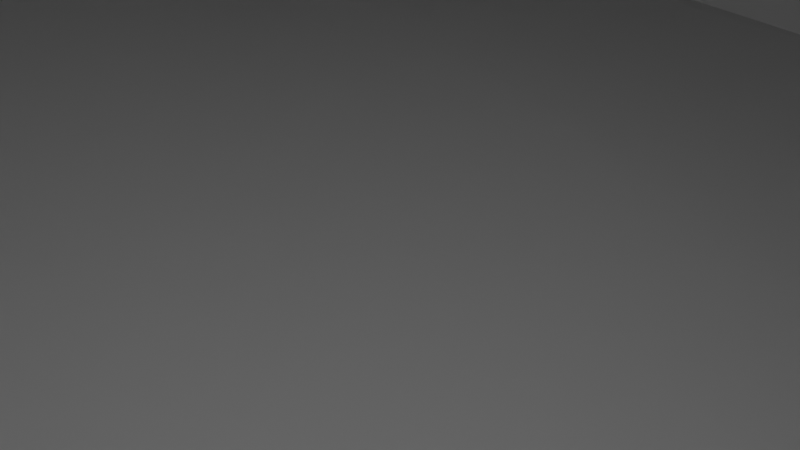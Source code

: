 # Source: TheDraconian.blend  (saved by Blender 2.90.8; exported with 4.5.12 LTS)
import bpy
from mathutils import Matrix  # noqa: F401  (used for matrix-valued properties, if any)

bpy.ops.wm.read_factory_settings(use_empty=True)
scene = bpy.context.scene
scene.name = 'Scene'

# ---- collections
col_collection = bpy.data.collections.new('Collection'); scene.collection.children.link(col_collection)

# ---- materials (node trees are filled in below, after node groups)
mat_material = bpy.data.materials.new('Material')
mat_material.alpha_threshold = 0.0
mat_material.use_transparent_shadow = False
mat_material.line_color = (0.0, 0.0, 0.0, 1.0)

# ---- material node trees
mat_material.use_nodes = True; mat_material.node_tree.nodes.clear()
_N = mat_material.node_tree.nodes; _L = mat_material.node_tree.links
n0 = _N.new('ShaderNodeOutputMaterial'); n0.name = 'Material Output'; n0.location = (300, 300)
n1 = _N.new('ShaderNodeBsdfPrincipled'); n1.name = 'Principled BSDF'; n1.location = (10, 300)
n1.distribution = 'GGX'
n1.subsurface_method = 'BURLEY'
n1.inputs[2].default_value = 0.4
n1.inputs[3].default_value = 1.45
n1.inputs[27].default_value = (0.0, 0.0, 0.0, 1.0)
n1.inputs[28].default_value = 1.0
_L.new(n1.outputs[0], n0.inputs[0])
n0.is_active_output = True

# ---- world
world_world = bpy.data.worlds.new('World'); scene.world = world_world
world_world.use_nodes = True; world_world.node_tree.nodes.clear()
_N = world_world.node_tree.nodes; _L = world_world.node_tree.links
n0 = _N.new('ShaderNodeOutputWorld'); n0.name = 'World Output'; n0.location = (300, 300)
n1 = _N.new('ShaderNodeBackground'); n1.name = 'Background'; n1.location = (10, 300)
n1.inputs[0].default_value = (0.05088, 0.05088, 0.05088, 1.0)
_L.new(n1.outputs[0], n0.inputs[0])
n0.is_active_output = True
world_world.color = (0.05088, 0.05088, 0.05088)
world_world.use_sun_shadow = False
world_world.sun_shadow_jitter_overblur = 0.0

# ---- cameras
cam_camera = bpy.data.cameras.new('Camera')
cam_camera.clip_end = 100.0
cam_camera.ortho_scale = 7.314

# ---- lights
light_light = bpy.data.lights.new('Light', 'POINT')
light_light.transmission_factor = 0.0
light_light.energy = 1000.0
light_light.shadow_soft_size = 0.1
light_light.shadow_maximum_resolution = 0.006
light_light.use_absolute_resolution = True

# ---- meshes
me_cube = bpy.data.meshes.new('Cube')
me_cube.from_pydata([(1.045, 17.37, 19.2), (1.0, 0.7646, -13.17), (1.0, -25.88, 13.65), (1.0, -10.11, -9.407), (5.014e-15, 17.37, 19.2), (-3.214e-15, 0.7646, -13.17), (3.7e-15, -25.88, 13.65), (-2.379e-15, -10.11, -9.407), (-2.613e-17, 45.02, -0.1177), (3.763e-17, -89.63, -1.543), (34.03, -85.88, 0.1695), (38.07, 22.45, -1.792), (64.69, -24.1, -1.706), (-3.171e-15, -5.25, -12.97), (1.045, -0.1961, 19.2), (5.06e-15, -0.1997, 19.2), (1.0, -5.25, -12.97), (2.6e-15, -27.02, 11.9), (41.39, -38.8, 2.368), (38.07, 22.45, 1.003), (-2.536e-15, -34.8, -8.847), (34.0, -85.89, 0.777), (2.639e-16, -89.71, 1.693), (2.794, -89.61, -1.543), (2.772, -89.61, 1.69), (3.421, -95.19, -1.25), (3.435, -95.16, 1.424), (4.724, -95.12, -1.223), (4.687, -95.11, 1.414), (5.326, -89.74, -1.517), (5.35, -89.74, 1.694), (8.525, -89.66, 1.703), (8.537, -89.66, -1.538), (8.743, -94.45, -1.245), (8.734, -94.44, 1.477), (9.071, -95.38, 1.426), (9.064, -95.38, -1.245), (9.199, -101.5, 0.9556), (9.189, -101.5, -1.085), (9.43, -101.9, 0.9533), (9.425, -101.9, -1.085), (9.513, -106.6, 0.5953), (9.514, -106.6, -0.5376), (9.929, -106.6, 0.6058), (9.929, -106.6, -0.5376), (9.923, -107.0, -0.5376), (9.924, -107.0, 0.6003), (11.29, -106.9, 0.637), (11.31, -106.9, -0.5376), (11.44, -101.6, -1.085), (11.43, -101.7, 0.9895), (11.61, -101.5, 0.9854), (11.61, -101.5, -1.085), (11.78, -96.16, 1.448), (11.77, -96.16, -1.245), (11.89, -96.1, 1.448), (11.88, -96.1, -1.245), (11.98, -95.25, 1.447), (11.98, -95.25, -1.245), (12.23, -95.18, 1.446), (12.22, -95.17, -1.245), (12.99, -93.62, 1.491), (12.98, -93.64, -1.389), (12.88, -91.13, -1.482), (12.88, -91.13, 1.718), (13.22, -91.11, 1.717), (13.2, -91.12, -1.482), (13.12, -84.11, -1.72), (13.12, -84.05, 2.013), (8.782, -76.89, 2.002), (8.773, -76.89, -2.043), (8.305, -76.83, 1.999), (8.307, -76.83, -2.043), (8.299, -72.63, 1.995), (8.282, -72.62, -2.043), (8.598, -72.39, 1.995), (8.598, -72.39, -2.043), (12.07, -60.26, 1.987), (12.06, -60.3, -2.043), (13.44, -56.42, -2.043), (13.44, -56.42, 1.984), (18.86, -44.8, 0.8911), (18.85, -44.84, -0.9932), (31.06, -42.56, -0.3886), (31.08, -42.52, 0.8879), (32.52, -60.17, 0.8856), (32.52, -60.15, -0.4119), (32.87, -60.15, 0.8805), (32.87, -60.17, -0.4119), (33.08, -68.07, 0.8771), (33.05, -68.12, 0.1695), (33.54, -69.2, 0.8728), (33.53, -69.23, 0.1695), (58.33, -24.25, 1.026), (34.4, -85.87, 0.7123), (36.34, -59.56, 1.603), (36.41, -63.17, 1.302), (35.52, -63.19, 1.01), (35.13, -70.71, 0.8393), (35.13, -70.71, 0.2421), (35.54, -63.2, 0.4294), (36.37, -63.18, 0.6523), (36.3, -59.55, 0.2117), (64.69, -24.1, 1.056), (58.48, -24.25, -1.61), (34.41, -85.86, 0.1999), (64.71, -24.67, -1.707), (64.71, -24.67, 1.055), (68.58, -24.08, -1.709), (68.57, -24.08, 1.055), (69.22, -16.22, -1.71), (69.21, -16.22, 1.054), (66.89, -16.22, -1.711), (66.88, -16.22, 1.053), (69.19, -24.03, 1.054), (69.2, -24.03, -1.709), (68.58, -24.66, -1.708), (68.58, -24.66, 1.055), (66.89, -16.61, -1.711), (66.88, -16.61, 1.053), (62.57, -16.7, -1.712), (62.56, -16.7, 1.052), (62.56, -17.6, -1.713), (62.54, -17.6, 1.052), (61.63, -17.64, -1.714), (61.62, -17.64, 1.052), (60.84, -16.64, -1.714), (60.83, -16.64, 1.051), (60.88, -15.48, -1.715), (60.87, -15.48, 1.051), (50.31, -15.49, -1.716), (50.3, -15.49, 1.05), (50.33, -13.57, -1.716), (50.32, -13.57, 1.05), (46.94, -12.26, -1.717), (46.92, -12.26, 1.049), (46.96, 2.304, -1.718), (46.94, 2.304, 1.049), (46.03, 3.678, -1.719), (46.01, 3.678, 1.048), (46.05, 6.652, -1.719), (46.03, 6.652, 1.048), (46.99, 7.527, -1.72), (46.97, 7.527, 1.047), (47.03, 9.181, -1.721), (47.01, 9.181, 1.047), (49.01, 11.18, -1.722), (48.98, 11.18, 1.046), (49.72, 10.58, -1.723), (49.7, 10.58, 1.046), (53.26, 14.08, -1.723), (53.23, 14.08, 1.046), (52.86, 15.01, -1.724), (52.83, 15.01, 1.045), (70.05, 15.15, -1.725), (70.02, 15.15, 1.044), (70.0, 19.49, -1.736), (69.96, 19.49, 1.038), (67.62, 21.06, -1.747), (67.62, 21.06, 1.031), (67.59, 22.46, -1.759), (67.59, 22.46, 1.024), (1.821e-16, 45.03, 0.9885), (12.47, 41.54, 2.081), (12.47, 41.53, -0.1177), (12.4, 44.82, 2.08), (12.4, 44.82, -0.1177), (16.82, 41.4, -0.1177), (16.82, 41.4, 0.9936), (4.283e-16, -87.1, 2.581), (11.98, -95.25, -1.245), (31.08, -38.76, 2.345), (1.775, -27.1, 11.87), (1.775, -87.1, 2.583), (9.679, -68.61, -2.043), (9.678, -68.61, 1.993), (1.775, -66.66, 7.362), (1.511e-15, -66.66, 7.36), (3.654, -27.19, 11.84), (3.627, -66.64, 7.362), (3.627, -87.1, 2.58), (3.662, -76.89, 3.586), (4.237, -75.88, 2.742), (6.401e-16, -76.89, 3.524), (3.623, -70.46, 3.649), (3.627, -66.66, 7.364), (6.749e-16, -70.47, 3.603), (2.877, -77.58, 2.922), (3.648, -77.58, 2.921), (4.972e-16, -77.58, 2.885), (0.7384, -77.58, 2.886), (4.237, -77.58, 2.739), (3.645, -84.89, 2.903), (4.213, -84.92, 2.388), (2.681, -84.89, 2.903), (0.9564, -84.89, 2.899), (4.709e-16, -84.89, 2.9), (6.658, -68.6, 3.727), (4.003, -84.25, 2.215), (4.918, -83.37, 1.989), (4.011, -83.85, 2.617), (4.6, -83.36, 2.17), (4.782, -66.57, 6.285), (4.985, -70.33, 3.16), (6.622, -70.34, 2.292), (5.996, -70.34, 2.786), (4.375, -68.78, 3.738), (6.647, -69.92, 2.287), (6.002, -68.76, 3.585), (6.55, -37.06, 4.422), (4.782, -27.25, 11.82), (1.775, -27.91, 11.9), (2.605e-15, -27.91, 11.94), (4.782, -27.91, 11.85), (3.653, -27.91, 11.87), (6.55, -37.7, 4.448), (4.782, -54.76, 6.502), (1.522e-15, -54.76, 7.316), (6.55, -56.09, 4.298), (1.775, -54.76, 7.309), (3.634, -54.76, 7.298), (4.782, -56.38, 8.14), (1.716e-15, -56.41, 8.163), (1.775, -56.41, 8.153), (3.636, -56.41, 8.14), (4.782, -57.84, 9.404), (2e-15, -57.81, 9.43), (1.775, -57.81, 9.419), (3.637, -57.81, 9.405), (4.782, -57.82, 9.942), (2.118e-15, -57.82, 9.954), (1.775, -57.82, 9.943), (3.638, -57.82, 9.928), (1.978e-15, -57.04, 9.339), (3.637, -57.04, 9.315), (4.782, -57.06, 9.349), (1.775, -57.04, 9.328), (1.704e-15, -51.07, 8.118), (3.636, -51.07, 8.096), (4.782, -51.07, 8.109), (1.775, -51.07, 8.109), (4.782, -51.09, 6.932), (3.635, -51.09, 7.689), (1.613e-15, -51.09, 7.71), (1.775, -51.09, 7.701), (4.782, -56.16, 9.931), (2.118e-15, -56.15, 9.948), (1.775, -56.15, 9.936), (3.638, -56.15, 9.921), (4.782, -55.83, 10.6), (2.267e-15, -55.82, 10.62), (1.775, -55.82, 10.6), (3.638, -55.82, 10.59), (4.782, -50.57, 10.63), (2.414e-15, -50.57, 11.27), (5.364, -83.69, 1.992), (1.775, -50.57, 11.26), (3.639, -50.57, 11.24), (7.7, -68.61, 1.973), (7.4, -69.78, 2.262), (8.053, -70.4, 2.02), (18.46, -37.81, 2.189), (23.8, -39.82, 1.086), (33.82, -78.89, 0.1695), (34.89, -75.71, 0.7975), (34.55, -82.69, 0.739), (33.67, -73.8, 0.8464), (33.82, -79.44, 0.814), (34.27, -84.31, 0.7583), (46.63, -42.75, 1.471), (38.05, -14.91, 2.156), (38.08, -24.5, -1.788), (1.0, 45.01, 1.076), (5.052e-15, 2.578, 19.2), (1.045, 2.577, 19.2), (6.052e-15, 4.533, 23.59), (1.045, 4.493, 19.2), (6.048e-15, 5.68, 23.59), (1.045, 5.643, 19.2), (1.045, 6.464, 19.2), (6.046e-15, 6.501, 23.59), (1.045, 7.641, 19.2), (6.043e-15, 7.682, 23.59), (6.04e-15, 8.859, 23.59), (1.045, 8.818, 19.2), (1.045, 9.83, 19.2), (6.039e-15, 9.872, 23.59), (5.03e-15, 10.98, 19.2), (1.045, 10.98, 19.2), (0.9926, -27.07, 11.89), (0.0001859, 9.869, -14.56), (1.682, -25.88, 13.65), (3.631, -25.85, 13.74), (29.65, 18.84, 2.299), (29.64, -4.995, 2.297), (29.65, -26.1, 2.299), (7.495, 44.9, 1.648), (5.318e-16, 42.76, 2.289), (11.15, -17.63, 13.69), (7.807, 42.76, 2.52), (1.0, 42.76, 2.362), (11.15, 18.1, 13.68), (4.693, 42.76, 2.448), (11.16, -3.952, 13.67), (1.033, -0.1918, 15.01), (4.916e-15, -0.203, 15.01), (1.033, 0.4983, 15.01), (3.63, 18.02, 13.75), (4.909e-15, 0.505, 15.01), (1.047, 0.4931, 14.47), (4.789e-15, 0.489, 14.47), (15.09, -4.601, 5.886), (4.575, 42.76, 2.445), (4.513e-15, -1.915, 14.19), (1.072, -1.925, 14.19), (3.631, 42.76, 2.423), (3.631, 17.37, 19.2), (3.631, 0.4891, 14.47), (3.632, -0.188, 15.01), (3.631, -0.204, 19.2), (3.631, 0.5089, 15.01), (3.631, -1.921, 14.2), (4.835, 44.95, 1.414), (3.898, 44.96, 1.332), (1.682, 0.4938, 14.47), (1.682, 45.0, 1.136), (1.682, 0.5085, 15.01), (1.682, 17.37, 19.2), (1.682, -0.198, 19.2), (1.682, 42.76, 2.378), (1.682, -0.1883, 15.01), (1.682, -1.915, 14.19), (13.64, -0.1935, 15.01), (3.631, 17.37, 14.48), (3.632, 17.37, 15.01), (3.637, 17.37, 14.85), (13.64, -0.1897, 19.21), (13.64, 17.37, 15.01), (13.64, 17.37, 19.21), (14.65, 17.37, 17.98), (14.65, -0.1913, 17.98), (14.63, 17.37, 16.05), (14.63, -0.1923, 16.05), (-1.711e-15, -37.91, -6.56), (38.08, -37.75, 0.2349), (7.291, 42.76, 2.508), (26.02, -24.38, 4.067), (26.03, -4.795, 4.066), (26.03, 18.72, 4.064), (20.73, -24.42, 4.051), (6.748, 42.76, 2.496), (20.73, 18.66, 4.052), (20.73, -4.745, 4.053), (18.75, -23.2, 5.884), (18.75, -4.651, 5.884), (0.7859, 10.98, 19.2), (18.75, 18.6, 5.884), (6.287, 42.76, 2.485), (0.0001859, 8.856, -14.56), (5.736, 42.76, 2.472), (15.09, -23.24, 5.886), (15.09, 18.55, 5.886), (-4.344e-15, 45.01, -12.85), (35.67, 21.05, -2.326), (-1.857e-15, 21.05, -12.85), (38.07, 21.05, -1.792), (-5.254e-17, -89.18, -1.782), (5.219, -38.73, -4.595), (5.219, -89.18, -1.767), (4.673, -38.15, -5.726), (4.673, -88.08, -2.844), (-3e-16, -88.08, -2.867), (0.4677, -89.18, -1.781), (0.4677, -37.94, -6.476), (0.4677, -88.08, -2.865), (7.101, -33.69, -5.671), (6.013, -34.01, -5.807), (6.013, -33.18, -7.732), (6.013, 21.05, -11.07), (6.013, 3.698, -11.6), (6.013, 41.45, -11.1), (6.013, 44.92, -6.677), (7.1, 40.8, -10.79), (7.1, -32.88, -7.531), (7.1, 4.334, -11.26), (7.1, 21.05, -10.75), (7.101, 44.9, -5.561), (-1.572e-15, -56.05, -6.728), (0.4677, -56.05, -6.67), (5.219, -56.05, -5.07), (4.673, -56.05, -6.144), (-1.051e-15, -57.24, -4.461), (0.4677, -57.24, -4.405), (5.219, -57.24, -3.503), (4.673, -57.24, -3.902), (-5.713e-16, -66.45, -3.13), (0.4677, -66.45, -3.099), (5.219, -66.45, -2.134), (4.673, -66.45, -2.82), (-8.665e-16, -65.77, -4.395), (4.673, -65.77, -4.066), (5.219, -65.77, -3.403), (0.4677, -65.77, -4.363), (0.7859, -0.197, 19.2), (0.7859, 2.577, 19.2), (0.0001898, 4.531, -14.56), (0.0001898, 5.68, -14.56), (0.0001898, 6.501, -14.56), (0.7859, 17.37, 19.2), (0.0001898, 7.679, -14.56), (6.049e-15, -2.304, 23.56), (0.0001898, -2.305, -14.59), (0.0001859, 20.7, -14.56), (6.038e-15, 20.7, 23.6), (0.9678, 4.005, 21.62), (0.001262, 8.851, -13.42), (0.001232, 9.864, -13.42), (0.001254, 4.283, -13.42), (0.0004725, 3.355, -13.42), (0.0003532, -2.332, -13.42), (0.001262, 4.526, -13.42), (0.0013, 5.675, -13.42), (0.0003493, 20.72, -13.42), (0.001338, 6.496, -13.42), (0.001266, 7.674, -13.42), (0.9516, 8.848, 21.91), (0.9516, 9.861, 21.91), (0.9516, 4.127, 21.91), (0.898, 20.72, 21.91), (0.9516, 4.523, 21.91), (0.9517, 5.672, 21.91), (0.9517, 6.493, 21.91), (0.898, -2.35, 21.91), (0.9517, 7.671, 21.91), (0.9137, -1.386, 21.91), (24.38, 9.871, 20.68), (24.38, 8.857, 20.68), (24.38, 4.532, 20.68), (24.38, 5.68, 20.68), (24.38, 6.501, 20.68), (24.38, 7.68, 20.68), (24.15, 0.1255, 16.84), (24.38, 20.7, 20.69), (24.0, 4.205, 19.62), (24.0, 3.537, 19.62), (23.73, 0.08881, 15.8), (24.0, 8.85, 19.62), (24.0, 9.862, 19.62), (23.96, 20.72, 19.62), (24.0, 4.525, 19.62), (24.0, 5.674, 19.62), (24.0, 6.495, 19.62), (24.0, 7.673, 19.62), (27.35, 9.87, -8.953), (27.35, 8.857, -8.953), (27.35, 4.532, -8.953), (27.35, 5.68, -8.953), (27.35, 6.501, -8.952), (27.35, 7.68, -8.953), (27.35, -2.305, -8.978), (26.01, 4.244, -8.228), (26.01, 3.446, -8.228), (25.98, -2.337, -8.228), (27.35, 20.7, -8.947), (26.01, 8.85, -8.228), (26.01, 9.863, -8.228), (25.98, 20.72, -8.228), (26.01, 4.526, -8.228), (26.01, 5.675, -8.228), (26.01, 6.496, -8.228), (26.01, 7.673, -8.228), (7.299, 20.7, 23.24), (7.214, 8.849, 21.78), (7.213, 9.862, 21.78), (7.165, 20.72, 21.78), (7.214, 4.524, 21.78), (7.214, 5.673, 21.78), (7.214, 6.494, 21.78), (7.214, 7.672, 21.78), (7.299, 9.871, 23.23), (7.299, 8.858, 23.23), (7.299, 4.533, 23.23), (7.299, 5.68, 23.23), (7.299, 6.501, 23.23), (7.299, 7.681, 23.23), (7.169, -1.461, 23.21), (7.214, 4.166, 21.78), (7.175, -1.477, 21.78), (7.165, -2.346, 21.78), (5.671e-15, -2.389, 21.91), (0.8909, 2.744, 21.73), (5.631e-15, 2.708, 21.73), (34.13, 20.7, -2.883), (32.62, 8.85, -3.044), (32.62, 9.863, -3.044), (32.57, 20.72, -3.044), (32.62, 4.525, -3.044), (32.62, 5.674, -3.044), (32.62, 6.495, -3.044), (32.62, 7.673, -3.044), (34.13, 9.87, -2.889), (34.13, 8.857, -2.89), (34.13, 4.532, -2.889), (34.13, 5.68, -2.889), (34.13, 6.501, -2.889), (34.13, 7.68, -2.89), (34.13, -49.32, -2.915), (32.62, 4.225, -3.044), (32.61, 3.492, -3.044), (32.57, -49.35, -3.044), (35.02, 20.7, 2.414), (33.69, 8.85, 2.569), (33.69, 9.863, 2.569), (33.64, 20.72, 2.569), (33.69, 4.525, 2.569), (33.69, 5.674, 2.569), (33.69, 6.495, 2.569), (33.69, 7.673, 2.569), (35.02, 9.87, 2.409), (35.02, 8.857, 2.408), (35.02, 4.532, 2.408), (35.02, 5.68, 2.408), (35.02, 6.501, 2.409), (35.02, 7.68, 2.408), (35.02, -49.32, 2.383), (33.69, 4.215, 2.569), (33.68, 3.514, 2.569), (33.64, -49.35, 2.569), (20.25, 9.869, -12.84), (20.25, 8.856, -12.84), (20.25, 4.531, -12.84), (20.25, 5.68, -12.84), (20.25, 6.501, -12.84), (20.25, 7.679, -12.84), (20.25, -2.305, -12.86), (19.81, 4.264, -11.71), (19.8, 3.4, -11.71), (19.77, -2.335, -11.71), (20.25, 20.7, -12.83), (19.81, 8.851, -11.71), (19.81, 9.864, -11.71), (19.77, 20.72, -11.71), (19.81, 4.526, -11.71), (19.81, 5.675, -11.71), (19.81, 6.496, -11.71), (19.81, 7.674, -11.71), (5.65e-15, 20.75, 21.9), (5.609e-15, 10.92, 21.72), (0.8908, 10.89, 21.73), (0.8911, -1.298, 23.49), (7.193, -2.317, 22.74), (4.106, 30.48, 8.057), (4.459, 39.72, 3.832), (3.632, 21.54, 12.94), (3.632, 34.87, 6.331), (3.631, 41.72, 2.934)], [(209, 18)], [(3, 20, 7), (10, 21, 267, 263), (94, 265, 268), (8, 162, 272, 325, 323, 322, 296, 165, 166), (14, 304, 330, 328), (13, 16, 3, 7), (14, 403, 15, 305, 304), (5, 364, 378, 379, 1), (0, 408, 355, 288), (5, 1, 16, 13), (95, 102, 104), (17, 289, 2, 6), (108, 109, 117, 116), (20, 3, 16, 1, 379, 377), (23, 24, 22, 9), (25, 26, 24, 23), (27, 28, 26, 25), (29, 30, 28, 27), (32, 31, 30, 29), (33, 34, 31, 32), (36, 35, 34, 33), (38, 37, 35, 36), (40, 39, 37, 38), (42, 41, 39, 40), (44, 43, 41, 42), (45, 46, 43, 44), (48, 47, 46, 45), (49, 50, 47, 48), (52, 51, 50, 49), (54, 53, 51, 52), (56, 55, 53, 54), (58, 57, 55, 56), (60, 59, 57, 170), (62, 61, 59, 60), (63, 64, 61, 62), (66, 65, 64, 63), (67, 68, 65, 66), (70, 69, 68, 67), (72, 71, 69, 70), (74, 73, 71, 72), (76, 75, 73, 74), (78, 77, 175, 174), (79, 80, 77, 78), (82, 81, 80, 79), (83, 84, 81, 82), (86, 85, 84, 83), (88, 87, 85, 86), (90, 89, 87, 88), (92, 91, 89, 90), (19, 161, 160, 11), (93, 269, 95, 104), (106, 107, 103, 12), (93, 103, 107, 117, 109, 114, 111, 113, 119, 121, 123, 125, 127, 129, 131, 133, 135, 137, 139, 141, 143, 145, 147, 149, 151, 153, 155, 157, 159, 161, 19, 270), (102, 95, 96), (102, 96, 101), (101, 97, 100), (100, 98, 99), (99, 94, 105), (94, 99, 98, 264, 265), (98, 100, 97), (97, 101, 96), (104, 12, 103, 93), (105, 94, 21), (21, 10, 105), (110, 111, 114, 115), (112, 113, 111, 110), (115, 114, 109, 108), (116, 117, 107, 106), (118, 119, 113, 112), (120, 121, 119, 118), (122, 123, 121, 120), (124, 125, 123, 122), (126, 127, 125, 124), (128, 129, 127, 126), (130, 131, 129, 128), (132, 133, 131, 130), (134, 135, 133, 132), (136, 137, 135, 134), (138, 139, 137, 136), (140, 141, 139, 138), (142, 143, 141, 140), (144, 145, 143, 142), (146, 147, 145, 144), (148, 149, 147, 146), (150, 151, 149, 148), (152, 153, 151, 150), (154, 155, 153, 152), (156, 157, 155, 154), (158, 159, 157, 156), (160, 161, 159, 158), (19, 168, 163, 165, 296, 299, 293), (164, 163, 168, 167), (166, 165, 163, 164), (167, 168, 19, 11), (71, 30, 31, 69), (24, 169, 22), (28, 24, 26), (30, 24, 28), (47, 43, 46), (50, 43, 47), (50, 39, 41), (41, 43, 50), (51, 35, 50), (50, 35, 37), (37, 39, 50), (53, 35, 51), (55, 34, 35, 53), (57, 34, 55), (170, 57, 58), (61, 57, 59), (57, 31, 34), (64, 57, 61), (64, 31, 57), (30, 71, 255, 180, 173, 169, 24), (69, 31, 68), (68, 31, 64, 65), (84, 171, 262), (173, 195, 196, 169), (174, 175, 75, 76), (175, 258, 260), (177, 176, 219, 217), (180, 193, 192), (179, 220, 219, 176), (183, 181, 184, 186), (181, 182, 203, 206, 185, 184), (186, 184, 176, 177), (184, 185, 179, 176), (181, 187, 188), (183, 190, 187, 181), (187, 190, 195, 194), (189, 190, 183), (188, 187, 194, 192), (188, 191, 182, 181), (194, 195, 173), (196, 195, 190, 189), (192, 193, 198, 200), (192, 194, 173, 180), (198, 199, 201, 200), (200, 201, 205, 203, 182, 191), (202, 208, 207, 197), (204, 205, 201, 199), (203, 205, 208, 206), (207, 208, 205, 204), (206, 208, 202), (197, 218, 216, 202), (202, 216, 220, 179), (214, 213, 210, 178), (212, 211, 172, 289, 17), (213, 215, 209, 210), (211, 214, 178, 172), (220, 216, 241, 242), (217, 219, 244, 243), (255, 198, 193), (219, 220, 242, 244), (222, 223, 236, 233), (223, 224, 234, 236), (224, 221, 235, 234), (227, 228, 232, 231), (228, 225, 229, 232), (226, 227, 231, 230), (230, 231, 247, 246), (231, 232, 248, 247), (232, 229, 245, 248), (236, 234, 228, 227), (234, 235, 225, 228), (233, 236, 227, 226), (237, 240, 223, 222), (240, 238, 224, 223), (238, 239, 221, 224), (243, 244, 240, 237), (198, 255, 199), (244, 242, 238, 240), (242, 241, 239, 238), (248, 245, 249, 252), (246, 247, 251, 250), (71, 199, 255), (247, 248, 252, 251), (252, 249, 253, 257), (250, 251, 256, 254), (215, 213, 253, 249, 245, 229, 225, 235, 221, 239, 241, 216, 218), (251, 252, 257, 256), (256, 257, 214, 211), (257, 253, 213, 214), (254, 256, 211, 212), (193, 180, 255), (75, 259, 207, 73), (73, 204, 71), (71, 204, 199), (204, 73, 207), (207, 259, 197), (258, 259, 75, 260), (260, 75, 175), (197, 259, 258), (77, 218, 197, 258, 175), (80, 218, 77), (81, 209, 215, 80), (80, 215, 218), (81, 261, 209), (261, 81, 84, 262), (474, 471, 442, 448), (263, 267, 266, 91, 92), (21, 268, 265, 267), (267, 264, 266), (266, 98, 91), (98, 266, 264), (264, 267, 265), (268, 21, 94), (91, 98, 97), (97, 96, 87), (89, 91, 97), (87, 89, 97), (87, 96, 95), (95, 269, 18, 85, 87), (85, 18, 84), (84, 18, 171), (18, 269, 93), (483, 484, 282, 280), (270, 295, 209, 261, 262, 171, 18), (270, 19, 293, 294), (270, 18, 93), (271, 365, 11, 160, 158, 156, 154, 152, 150, 148, 146, 144, 142, 140, 138, 136, 134, 132, 130, 128, 126, 124, 122, 120, 118, 112, 110, 115, 108, 116, 106, 12, 104), (0, 300, 297, 4, 408), (274, 404, 403, 14), (276, 429, 427, 414, 274), (278, 430, 429, 276), (279, 431, 430, 278), (281, 433, 431, 279), (284, 425, 433, 281), (285, 426, 425, 284), (288, 355, 548, 428, 426, 285), (2, 289, 172, 291), (479, 471, 413, 286), (291, 172, 178, 292), (294, 295, 270), (294, 293, 348, 347), (293, 299, 345, 348), (209, 295, 346), (297, 300, 272, 162), (210, 298, 292, 178), (300, 329, 325, 272), (303, 298, 360, 311), (307, 301, 302, 312, 552, 551), (304, 305, 308, 306), (306, 308, 310, 309), (309, 310, 313, 314), (314, 313, 6, 2), (303, 301, 307, 292, 298), (321, 317, 324, 331), (317, 320, 326, 324), (320, 318, 330, 326), (292, 321, 331, 291), (316, 315, 329, 327), (319, 316, 327, 328), (322, 302, 359, 357, 350, 345, 299, 296), (209, 360, 298, 210), (328, 327, 0, 288, 285, 284, 281, 279, 278, 276, 274, 14), (326, 330, 304, 306), (331, 324, 309, 314), (328, 330, 318, 319), (325, 329, 315, 323), (291, 331, 314, 2), (327, 329, 300, 0), (324, 326, 306, 309), (319, 336, 338, 316), (320, 332, 318), (307, 333, 317, 321, 292), (332, 342, 340, 336, 319, 318), (334, 335, 333, 307, 553), (316, 334, 553, 554, 555, 315), (320, 335, 334), (317, 333, 335, 320), (316, 338, 339, 341, 337, 334), (338, 336, 340, 339), (334, 337, 332, 320), (339, 340, 342, 341), (341, 342, 332, 337), (271, 375, 383), (323, 315, 312, 302, 322), (271, 344, 367, 375), (348, 345, 350, 351), (346, 349, 209), (347, 346, 295, 294), (347, 348, 351, 352), (352, 351, 356, 354), (351, 350, 357, 356), (352, 349, 346, 347), (209, 349, 353), (356, 357, 359, 361), (353, 360, 209), (354, 356, 361, 311), (354, 353, 349, 352), (311, 361, 301, 303), (311, 360, 353, 354), (361, 359, 302, 301), (11, 382, 386, 166, 164, 167), (363, 385, 382, 11), (365, 363, 11), (166, 386, 381, 362, 8), (366, 372, 368, 397, 401, 393, 389, 367, 344, 271, 104, 102, 101, 100, 99, 105, 10, 263, 92, 90, 88, 86, 83, 82, 79, 78, 174, 76, 74, 72, 70, 67, 66, 63, 62, 60, 170, 58, 56, 54, 52, 49, 48, 45, 44, 42, 40, 38, 36, 33, 32, 29, 27, 25, 23, 9), (200, 191, 188, 192), (367, 389, 390, 369), (369, 390, 388, 373), (371, 374, 372, 366), (375, 367, 369, 376), (373, 388, 387, 343), (372, 374, 370, 368), (376, 369, 373, 343), (381, 380, 362), (380, 378, 364, 362), (377, 379, 384, 383), (379, 378, 385, 384), (377, 376, 343, 20), (386, 382, 380, 381), (382, 385, 378, 380), (383, 384, 363, 365, 271), (384, 385, 363), (383, 375, 376, 377), (388, 390, 394, 392), (390, 389, 393, 394), (387, 388, 392, 391), (394, 393, 401, 400), (391, 392, 402, 399), (392, 394, 400, 402), (396, 398, 370, 374), (398, 397, 368, 370), (395, 396, 374, 371), (402, 400, 398, 396), (400, 401, 397, 398), (399, 402, 396, 395), (404, 490, 491, 273), (484, 480, 283, 282), (481, 482, 277, 275), (480, 479, 286, 283), (482, 483, 280, 277), (403, 404, 273, 15), (355, 408, 4, 287), (534, 411, 405, 530), (413, 428, 546), (274, 414, 404), (404, 414, 434, 490), (411, 418, 417, 405), (423, 424, 409, 407), (417, 420, 405), (419, 418, 411), (424, 415, 358, 409), (420, 421, 406, 405), (486, 487, 434, 427), (415, 416, 290, 358), (421, 423, 407, 406), (416, 422, 412, 290), (544, 545, 424, 423), (535, 542, 420, 417), (537, 536, 418, 419), (427, 434, 414), (542, 543, 421, 420), (545, 539, 415, 424), (539, 540, 416, 415), (543, 544, 423, 421), (540, 541, 422, 416), (527, 526, 508, 509), (541, 538, 412, 422), (525, 514, 496, 507), (473, 474, 448, 447), (476, 477, 451, 450), (472, 473, 447, 446), (478, 472, 446, 452), (475, 476, 450, 449), (488, 487, 444, 445), (486, 475, 449, 443), (477, 478, 452, 451), (525, 526, 444, 443), (485, 550, 441, 437, 481), (521, 522, 439, 438), (519, 518, 435, 436), (520, 521, 438, 437), (523, 519, 436, 440), (518, 510, 442, 435), (522, 523, 440, 439), (532, 533, 458, 457), (528, 538, 463, 453), (533, 529, 454, 458), (530, 531, 456, 455), (529, 528, 453, 454), (531, 532, 457, 456), (535, 536, 461, 460), (495, 492, 463, 466), (514, 515, 497, 496), (494, 495, 466, 465), (497, 498, 469, 468), (493, 494, 465, 464), (499, 493, 464, 470), (496, 497, 468, 467), (509, 508, 461, 462), (507, 496, 467, 460), (498, 499, 470, 469), (506, 459, 455, 502), (410, 549, 485, 481, 275), (431, 433, 478, 477), (427, 429, 475, 486), (537, 419, 411, 534), (429, 430, 476, 475), (433, 425, 472, 478), (425, 426, 473, 472), (430, 431, 477, 476), (426, 428, 474, 473), (516, 517, 499, 498), (443, 444, 487, 486), (438, 439, 483, 482), (436, 435, 479, 480), (437, 438, 482, 481), (440, 436, 480, 484), (435, 442, 471, 479), (439, 440, 484, 483), (428, 413, 471, 474), (490, 434, 432, 489, 491), (524, 506, 502, 520), (527, 524, 441, 445), (517, 511, 493, 499), (511, 512, 494, 493), (515, 516, 498, 497), (512, 513, 495, 494), (513, 510, 492, 495), (457, 458, 505, 504), (453, 463, 492, 500), (458, 454, 501, 505), (455, 456, 503, 502), (454, 453, 500, 501), (456, 457, 504, 503), (460, 461, 508, 507), (448, 442, 510, 513), (447, 448, 513, 512), (450, 451, 516, 515), (446, 447, 512, 511), (452, 446, 511, 517), (509, 506, 524, 527), (441, 524, 520, 437), (451, 452, 517, 516), (449, 450, 515, 514), (504, 505, 523, 522), (500, 492, 510, 518), (505, 501, 519, 523), (502, 503, 521, 520), (501, 500, 518, 519), (503, 504, 522, 521), (507, 508, 526, 525), (443, 449, 514, 525), (445, 444, 526, 527), (462, 537, 534, 459, 506, 509), (417, 418, 536, 535), (406, 407, 532, 531), (358, 290, 528, 529), (405, 406, 531, 530), (409, 358, 529, 533), (290, 412, 538, 528), (407, 409, 533, 532), (466, 463, 538, 541), (465, 466, 541, 540), (468, 469, 544, 543), (464, 465, 540, 539), (470, 464, 539, 545), (467, 468, 543, 542), (462, 461, 536, 537), (460, 467, 542, 535), (469, 470, 545, 544), (459, 534, 530, 455), (546, 428, 548, 547), (547, 548, 355, 287), (432, 410, 489), (434, 549, 410, 432), (487, 485, 549, 434), (488, 550, 485, 487), (445, 441, 550, 488), (202, 179, 185, 206), (553, 307, 551), (551, 552, 554), (554, 552, 555), (555, 312, 315), (312, 555, 552), (554, 553, 551)])
_uv = me_cube.uv_layers.new(name='UVMap')
_uv.uv.foreach_set('vector', [0.375, 0.75, 0.4948, 1.0, 0.375, 1.0, 0.5, 0.75, 0.5033, 0.75, 0.5032, 0.7685, 0.5, 0.7714, 0.5037, 0.75, 0.5037, 0.747, 0.5035, 0.7485, 0.5, 0.25, 0.5052, 0.25, 0.5051, 0.2537, 0.5051, 0.2562, 0.505, 0.2644, 0.5049, 0.2678, 0.5048, 0.2776, 0.5045, 0.2957, 0.5, 0.2957, 0.625, 0.625, 0.625, 0.6405, 0.6246, 0.6402, 0.6246, 0.625, 0.125, 0.625, 0.375, 0.625, 0.375, 0.75, 0.125, 0.75, 0.625, 0.625, 0.6871, 0.625, 0.875, 0.625, 0.875, 0.6405, 0.625, 0.6405, 0.375, 0.25, 0.4282, 0.25, 0.439, 0.2922, 0.3919, 0.5, 0.375, 0.5, 0.625, 0.5, 0.6871, 0.5, 0.6871, 0.5455, 0.625, 0.5455, 0.125, 0.5, 0.375, 0.5, 0.375, 0.625, 0.125, 0.625, 0.5032, 0.6499, 0.5, 0.6726, 0.5, 0.6413, 0.5059, 1.0, 0.506, 0.994, 0.625, 0.75, 0.625, 1.0, 0.5, 0.6214, 0.5009, 0.6214, 0.5009, 0.6224, 0.5, 0.6224, 0.4948, 1.0, 0.375, 0.75, 0.375, 0.625, 0.375, 0.5, 0.3919, 0.5, 0.4953, 0.9642, 0.5, 0.9731, 0.5028, 0.9729, 0.5027, 1.0, 0.5, 1.0, 0.5, 0.9461, 0.5028, 0.9449, 0.5028, 0.9729, 0.5, 0.9731, 0.5, 0.9322, 0.5029, 0.9304, 0.5028, 0.9449, 0.5, 0.9461, 0.5, 0.9176, 0.5029, 0.9146, 0.5029, 0.9304, 0.5, 0.9322, 0.5, 0.9016, 0.5029, 0.8984, 0.5029, 0.9146, 0.5, 0.9176, 0.5, 0.8762, 0.503, 0.8727, 0.5029, 0.8984, 0.5, 0.9016, 0.5, 0.8684, 0.503, 0.865, 0.503, 0.8727, 0.5, 0.8762, 0.5, 0.864, 0.503, 0.8602, 0.503, 0.865, 0.5, 0.8684, 0.5, 0.8597, 0.503, 0.8559, 0.503, 0.8602, 0.5, 0.864, 0.5, 0.8454, 0.5031, 0.842, 0.503, 0.8559, 0.5, 0.8597, 0.5, 0.8419, 0.5031, 0.8387, 0.5031, 0.842, 0.5, 0.8454, 0.5, 0.8392, 0.5031, 0.836, 0.5031, 0.8387, 0.5, 0.8419, 0.5, 0.8369, 0.5031, 0.8336, 0.5031, 0.836, 0.5, 0.8392, 0.5, 0.8347, 0.5031, 0.8319, 0.5031, 0.8336, 0.5, 0.8369, 0.5, 0.8331, 0.5031, 0.8298, 0.5031, 0.8319, 0.5, 0.8347, 0.5, 0.8297, 0.5031, 0.8265, 0.5031, 0.8298, 0.5, 0.8331, 0.5, 0.8291, 0.5031, 0.826, 0.5031, 0.8265, 0.5, 0.8297, 0.5, 0.8288, 0.5031, 0.8256, 0.5031, 0.826, 0.5, 0.8291, 0.5, 0.8284, 0.5031, 0.8252, 0.5031, 0.8256, 0.5, 0.8288, 0.5, 0.828, 0.5031, 0.8248, 0.5031, 0.8252, 0.5, 0.8284, 0.5, 0.8275, 0.5031, 0.8244, 0.5031, 0.8248, 0.5, 0.828, 0.5, 0.827, 0.5031, 0.8239, 0.5031, 0.8244, 0.5, 0.8275, 0.5, 0.8265, 0.5031, 0.8235, 0.5031, 0.8239, 0.5, 0.827, 0.5, 0.8261, 0.5031, 0.823, 0.5031, 0.8235, 0.5, 0.8265, 0.5, 0.8193, 0.5031, 0.8162, 0.5031, 0.823, 0.5, 0.8261, 0.5, 0.8173, 0.5031, 0.8142, 0.5031, 0.8162, 0.5, 0.8193, 0.5, 0.8151, 0.5031, 0.812, 0.5031, 0.8142, 0.5, 0.8173, 0.5, 0.8137, 0.5031, 0.8106, 0.5031, 0.8116, 0.5, 0.8147, 0.5, 0.8123, 0.5031, 0.8092, 0.5031, 0.8106, 0.5, 0.8137, 0.5, 0.8102, 0.5031, 0.8071, 0.5031, 0.8092, 0.5, 0.8123, 0.5, 0.8084, 0.5031, 0.8055, 0.5031, 0.8071, 0.5, 0.8102, 0.5, 0.8073, 0.5031, 0.8044, 0.5031, 0.8055, 0.5, 0.8084, 0.5, 0.8051, 0.5031, 0.8018, 0.5031, 0.8044, 0.5, 0.8073, 0.5, 0.8031, 0.5032, 0.8001, 0.5031, 0.8018, 0.5, 0.8051, 0.5, 0.8011, 0.5032, 0.798, 0.5032, 0.8001, 0.5, 0.8031, 0.5015, 0.5, 0.5013, 0.5486, 0.5, 0.5481, 0.5, 0.5, 0.503, 0.625, 0.5031, 0.6381, 0.5032, 0.6499, 0.5, 0.6413, 0.5, 0.6234, 0.5009, 0.6234, 0.5009, 0.625, 0.5, 0.625, 0.503, 0.625, 0.5009, 0.625, 0.5009, 0.6234, 0.5009, 0.6224, 0.5009, 0.6214, 0.501, 0.6206, 0.501, 0.6199, 0.501, 0.6187, 0.501, 0.6175, 0.501, 0.6164, 0.501, 0.6154, 0.501, 0.6144, 0.501, 0.6134, 0.501, 0.6125, 0.501, 0.6114, 0.501, 0.6103, 0.501, 0.609, 0.501, 0.6079, 0.501, 0.6069, 0.501, 0.6057, 0.501, 0.6046, 0.501, 0.6035, 0.501, 0.6022, 0.501, 0.6012, 0.501, 0.6, 0.5011, 0.5989, 0.5011, 0.5974, 0.5011, 0.5811, 0.5012, 0.5662, 0.5013, 0.5486, 0.5015, 0.5, 0.5504, 0.625, 0.5, 0.6726, 0.5032, 0.6499, 0.5033, 0.6836, 0.5, 0.6726, 0.5033, 0.6836, 0.5, 0.6901, 0.5, 0.6901, 0.5035, 0.7165, 0.5, 0.7177, 0.5, 0.7177, 0.5036, 0.7357, 0.5, 0.741, 0.5, 0.741, 0.5037, 0.75, 0.5, 0.7462, 0.5037, 0.75, 0.5, 0.741, 0.5036, 0.7357, 0.5036, 0.7404, 0.5037, 0.747, 0.5036, 0.7357, 0.5, 0.7177, 0.5035, 0.7165, 0.5035, 0.7165, 0.5, 0.6901, 0.5033, 0.6836, 0.5, 0.6413, 0.5, 0.625, 0.5009, 0.625, 0.503, 0.625, 0.5, 0.7462, 0.5037, 0.75, 0.5033, 0.75, 0.5033, 0.75, 0.5, 0.75, 0.5, 0.7462, 0.5, 0.6199, 0.501, 0.6199, 0.501, 0.6206, 0.5, 0.6205, 0.5, 0.6187, 0.501, 0.6187, 0.501, 0.6199, 0.5, 0.6199, 0.5, 0.6205, 0.501, 0.6206, 0.5009, 0.6214, 0.5, 0.6214, 0.5, 0.6224, 0.5009, 0.6224, 0.5009, 0.6234, 0.5, 0.6234, 0.5, 0.6175, 0.501, 0.6175, 0.501, 0.6187, 0.5, 0.6187, 0.5, 0.6164, 0.501, 0.6164, 0.501, 0.6175, 0.5, 0.6175, 0.5, 0.6154, 0.501, 0.6154, 0.501, 0.6164, 0.5, 0.6164, 0.5, 0.6144, 0.501, 0.6144, 0.501, 0.6154, 0.5, 0.6154, 0.5, 0.6134, 0.501, 0.6134, 0.501, 0.6144, 0.5, 0.6144, 0.5, 0.6125, 0.501, 0.6125, 0.501, 0.6134, 0.5, 0.6134, 0.5, 0.6114, 0.501, 0.6114, 0.501, 0.6125, 0.5, 0.6125, 0.5, 0.6103, 0.501, 0.6103, 0.501, 0.6114, 0.5, 0.6114, 0.5, 0.609, 0.501, 0.609, 0.501, 0.6103, 0.5, 0.6103, 0.5, 0.6078, 0.501, 0.6079, 0.501, 0.609, 0.5, 0.609, 0.5, 0.6069, 0.501, 0.6069, 0.501, 0.6079, 0.5, 0.6078, 0.5, 0.6057, 0.501, 0.6057, 0.501, 0.6069, 0.5, 0.6069, 0.5, 0.6046, 0.501, 0.6046, 0.501, 0.6057, 0.5, 0.6057, 0.5, 0.6034, 0.501, 0.6035, 0.501, 0.6046, 0.5, 0.6046, 0.5, 0.6022, 0.501, 0.6022, 0.501, 0.6035, 0.5, 0.6034, 0.5, 0.6012, 0.501, 0.6012, 0.501, 0.6022, 0.5, 0.6022, 0.5, 0.6, 0.501, 0.6, 0.501, 0.6012, 0.5, 0.6012, 0.5, 0.5988, 0.5011, 0.5989, 0.501, 0.6, 0.5, 0.6, 0.5, 0.5974, 0.5011, 0.5974, 0.5011, 0.5989, 0.5, 0.5988, 0.5, 0.5809, 0.5011, 0.5811, 0.5011, 0.5974, 0.5, 0.5974, 0.5, 0.5659, 0.5012, 0.5662, 0.5011, 0.5811, 0.5, 0.5809, 0.5, 0.5481, 0.5013, 0.5486, 0.5012, 0.5662, 0.5, 0.5659, 0.5015, 0.5, 0.5039, 0.3366, 0.5043, 0.3069, 0.5045, 0.2957, 0.5048, 0.2776, 0.5109, 0.2938, 0.5891, 0.5, 0.5, 0.3069, 0.5043, 0.3069, 0.5039, 0.3366, 0.5, 0.3366, 0.5, 0.2957, 0.5045, 0.2957, 0.5043, 0.3069, 0.5, 0.3069, 0.5, 0.3366, 0.5039, 0.3366, 0.5015, 0.5, 0.5, 0.5, 0.5031, 0.8162, 0.5029, 0.9146, 0.5029, 0.8984, 0.5031, 0.823, 0.5028, 0.9729, 0.5035, 1.0, 0.5027, 1.0, 0.5029, 0.9304, 0.5028, 0.9729, 0.5028, 0.9449, 0.5029, 0.9146, 0.5028, 0.9729, 0.5029, 0.9304, 0.5031, 0.8336, 0.5031, 0.8387, 0.5031, 0.836, 0.5031, 0.8319, 0.5031, 0.8387, 0.5031, 0.8336, 0.5031, 0.8319, 0.503, 0.8559, 0.5031, 0.842, 0.5031, 0.842, 0.5031, 0.8387, 0.5031, 0.8319, 0.5031, 0.8298, 0.503, 0.865, 0.5031, 0.8319, 0.5031, 0.8319, 0.503, 0.865, 0.503, 0.8602, 0.503, 0.8602, 0.503, 0.8559, 0.5031, 0.8319, 0.5031, 0.8265, 0.503, 0.865, 0.5031, 0.8298, 0.5031, 0.826, 0.503, 0.8727, 0.503, 0.865, 0.5031, 0.8265, 0.5031, 0.8256, 0.503, 0.8727, 0.5031, 0.826, 0.5, 0.8288, 0.5031, 0.8256, 0.5, 0.8288, 0.5031, 0.8248, 0.5031, 0.8256, 0.5031, 0.8252, 0.5031, 0.8256, 0.5029, 0.8984, 0.503, 0.8727, 0.5031, 0.8244, 0.5031, 0.8256, 0.5031, 0.8248, 0.5031, 0.8244, 0.5029, 0.8984, 0.5031, 0.8256, 0.5029, 0.9146, 0.5031, 0.8162, 0.5033, 0.8813, 0.5033, 0.9197, 0.5034, 0.9607, 0.5035, 1.0, 0.5028, 0.9729, 0.5031, 0.823, 0.5029, 0.8984, 0.5031, 0.8235, 0.5031, 0.8235, 0.5029, 0.8984, 0.5031, 0.8244, 0.5031, 0.8239, 0.5031, 0.8055, 0.507, 0.8137, 0.5051, 0.8539, 0.5034, 0.9607, 0.5035, 0.9788, 0.5035, 1.0, 0.5035, 1.0, 0.5, 0.8147, 0.5031, 0.8116, 0.5031, 0.812, 0.5, 0.8151, 0.5031, 0.8116, 0.5034, 0.8642, 0.5033, 0.8395, 0.504, 1.0, 0.504, 0.9667, 0.5045, 0.9727, 0.5045, 1.0, 0.5033, 0.9197, 0.5034, 0.9203, 0.5034, 0.9402, 0.5038, 0.9303, 0.5044, 0.943, 0.5045, 0.9727, 0.504, 0.9667, 0.5036, 1.0, 0.5035, 0.9614, 0.5039, 0.9662, 0.504, 1.0, 0.5035, 0.9614, 0.5034, 0.921, 0.5037, 0.9287, 0.5037, 0.9291, 0.5037, 0.9296, 0.5039, 0.9662, 0.504, 1.0, 0.5039, 0.9662, 0.504, 0.9667, 0.504, 1.0, 0.5039, 0.9662, 0.5037, 0.9296, 0.5038, 0.9303, 0.504, 0.9667, 0.5035, 0.9614, 0.5035, 0.9611, 0.5034, 0.9441, 0.5036, 1.0, 0.5035, 0.9837, 0.5035, 0.9611, 0.5035, 0.9614, 0.5035, 0.9611, 0.5035, 0.9837, 0.5035, 0.9788, 0.5034, 0.9611, 0.5035, 1.0, 0.5035, 0.9837, 0.5036, 1.0, 0.5034, 0.9441, 0.5035, 0.9611, 0.5034, 0.9611, 0.5034, 0.9402, 0.5034, 0.9441, 0.5034, 0.9204, 0.5034, 0.921, 0.5035, 0.9614, 0.5034, 0.9611, 0.5035, 0.9788, 0.5034, 0.9607, 0.5035, 1.0, 0.5035, 0.9788, 0.5035, 0.9837, 0.5035, 1.0, 0.5034, 0.9402, 0.5034, 0.9203, 0.5034, 0.9203, 0.5034, 0.9203, 0.5034, 0.9402, 0.5034, 0.9611, 0.5034, 0.9607, 0.5033, 0.9197, 0.5034, 0.9203, 0.5033, 0.8914, 0.5033, 0.9002, 0.5034, 0.9203, 0.5034, 0.9203, 0.5033, 0.9002, 0.5036, 0.9072, 0.5037, 0.9287, 0.5034, 0.921, 0.5034, 0.9204, 0.5036, 0.9077, 0.5036, 0.9074, 0.5036, 0.8991, 0.5036, 0.8994, 0.5036, 0.8989, 0.5036, 0.9072, 0.5033, 0.9002, 0.5033, 0.8914, 0.5037, 0.9287, 0.5036, 0.9072, 0.5036, 0.9074, 0.5037, 0.9291, 0.5036, 0.8991, 0.5036, 0.9074, 0.5036, 0.9072, 0.5036, 0.8989, 0.5037, 0.9291, 0.5036, 0.9074, 0.5036, 0.9077, 0.5036, 0.8994, 0.5046, 0.9269, 0.5043, 0.9246, 0.5036, 0.9077, 0.5036, 0.9077, 0.5043, 0.9246, 0.5044, 0.943, 0.5038, 0.9303, 0.506, 0.977, 0.506, 0.97, 0.5061, 0.9713, 0.5061, 0.9781, 0.5059, 1.0, 0.5059, 0.9888, 0.506, 0.9894, 0.506, 0.994, 0.5059, 1.0, 0.506, 0.97, 0.5061, 0.9674, 0.5061, 0.9688, 0.5061, 0.9713, 0.5059, 0.9888, 0.506, 0.977, 0.5061, 0.9781, 0.506, 0.9894, 0.5044, 0.943, 0.5043, 0.9246, 0.5044, 0.9269, 0.5045, 0.9448, 0.5045, 1.0, 0.5045, 0.9727, 0.5046, 0.9735, 0.5046, 1.0, 0.5033, 0.8813, 0.5034, 0.9203, 0.5034, 0.9203, 0.5045, 0.9727, 0.5044, 0.943, 0.5045, 0.9448, 0.5046, 0.9735, 0.5047, 1.0, 0.5046, 0.9744, 0.5047, 0.9746, 0.5047, 1.0, 0.5046, 0.9744, 0.5045, 0.9466, 0.5046, 0.9472, 0.5047, 0.9746, 0.5045, 0.9466, 0.5045, 0.9293, 0.5045, 0.9301, 0.5046, 0.9472, 0.5047, 0.975, 0.5046, 0.948, 0.5046, 0.9488, 0.5047, 0.9754, 0.5046, 0.948, 0.5045, 0.9312, 0.5046, 0.9322, 0.5046, 0.9488, 0.5047, 1.0, 0.5047, 0.975, 0.5047, 0.9754, 0.5047, 1.0, 0.5047, 1.0, 0.5047, 0.9754, 0.5048, 0.9758, 0.5048, 1.0, 0.5047, 0.9754, 0.5046, 0.9488, 0.5047, 0.9496, 0.5048, 0.9758, 0.5046, 0.9488, 0.5046, 0.9322, 0.5046, 0.9333, 0.5047, 0.9496, 0.5047, 0.9746, 0.5046, 0.9472, 0.5046, 0.948, 0.5047, 0.975, 0.5046, 0.9472, 0.5045, 0.9301, 0.5045, 0.9312, 0.5046, 0.948, 0.5047, 1.0, 0.5047, 0.9746, 0.5047, 0.975, 0.5047, 1.0, 0.5046, 1.0, 0.5046, 0.9739, 0.5046, 0.9744, 0.5047, 1.0, 0.5046, 0.9739, 0.5045, 0.9455, 0.5045, 0.9466, 0.5046, 0.9744, 0.5045, 0.9455, 0.5044, 0.9279, 0.5045, 0.9293, 0.5045, 0.9466, 0.5046, 1.0, 0.5046, 0.9735, 0.5046, 0.9739, 0.5046, 1.0, 0.5034, 0.9203, 0.5033, 0.8813, 0.5033, 0.8914, 0.5046, 0.9735, 0.5045, 0.9448, 0.5045, 0.9455, 0.5046, 0.9739, 0.5045, 0.9448, 0.5044, 0.9269, 0.5044, 0.9279, 0.5045, 0.9455, 0.5047, 0.9496, 0.5046, 0.9333, 0.5047, 0.9342, 0.5047, 0.9503, 0.5048, 1.0, 0.5048, 0.9758, 0.5048, 0.9761, 0.5048, 1.0, 0.5031, 0.8162, 0.5033, 0.8914, 0.5033, 0.8813, 0.5048, 0.9758, 0.5047, 0.9496, 0.5047, 0.9503, 0.5048, 0.9761, 0.5047, 0.9503, 0.5047, 0.9342, 0.5047, 0.9352, 0.5048, 0.951, 0.5048, 1.0, 0.5048, 0.9761, 0.5048, 0.9765, 0.5048, 1.0, 0.5061, 0.9674, 0.506, 0.97, 0.5047, 0.9352, 0.5047, 0.9342, 0.5046, 0.9333, 0.5046, 0.9322, 0.5045, 0.9312, 0.5045, 0.9301, 0.5045, 0.9293, 0.5044, 0.9279, 0.5044, 0.9269, 0.5043, 0.9246, 0.5046, 0.9269, 0.5048, 0.9761, 0.5047, 0.9503, 0.5048, 0.951, 0.5048, 0.9765, 0.5048, 0.9765, 0.5048, 0.951, 0.506, 0.977, 0.5059, 0.9888, 0.5048, 0.951, 0.5047, 0.9352, 0.506, 0.97, 0.506, 0.977, 0.5048, 1.0, 0.5048, 0.9765, 0.5059, 0.9888, 0.5059, 1.0, 0.5034, 0.9203, 0.5033, 0.9197, 0.5033, 0.8813, 0.5031, 0.812, 0.5035, 0.8745, 0.5036, 0.8991, 0.5031, 0.8142, 0.5031, 0.8142, 0.5036, 0.8989, 0.5031, 0.8162, 0.5031, 0.8162, 0.5036, 0.8989, 0.5033, 0.8914, 0.5036, 0.8989, 0.5031, 0.8142, 0.5036, 0.8991, 0.5036, 0.8991, 0.5035, 0.8745, 0.5036, 0.8994, 0.5034, 0.8642, 0.5035, 0.8745, 0.5031, 0.812, 0.5033, 0.8395, 0.5033, 0.8395, 0.5031, 0.812, 0.5031, 0.8116, 0.5036, 0.8994, 0.5035, 0.8745, 0.5034, 0.8642, 0.5031, 0.8106, 0.5046, 0.9269, 0.5036, 0.8994, 0.5034, 0.8642, 0.5031, 0.8116, 0.5031, 0.8092, 0.5046, 0.9269, 0.5031, 0.8106, 0.5031, 0.8071, 0.5061, 0.9688, 0.5061, 0.9674, 0.5031, 0.8092, 0.5031, 0.8092, 0.5061, 0.9674, 0.5046, 0.9269, 0.5031, 0.8071, 0.5066, 0.8893, 0.5061, 0.9688, 0.5066, 0.8893, 0.5031, 0.8071, 0.5031, 0.8055, 0.5051, 0.8539, 0.6871, 0.548, 0.828, 0.5486, 0.781, 0.5486, 0.6871, 0.5481, 0.5, 0.7714, 0.5032, 0.7685, 0.5032, 0.7847, 0.5032, 0.798, 0.5, 0.8011, 0.5033, 0.75, 0.5035, 0.7485, 0.5037, 0.747, 0.5032, 0.7685, 0.5032, 0.7685, 0.5036, 0.7404, 0.5032, 0.7847, 0.5032, 0.7847, 0.5036, 0.7357, 0.5032, 0.798, 0.5036, 0.7357, 0.5032, 0.7847, 0.5036, 0.7404, 0.5036, 0.7404, 0.5032, 0.7685, 0.5037, 0.747, 0.5035, 0.7485, 0.5033, 0.75, 0.5037, 0.75, 0.5032, 0.798, 0.5036, 0.7357, 0.5035, 0.7165, 0.5035, 0.7165, 0.5033, 0.6836, 0.5031, 0.8018, 0.5032, 0.8001, 0.5032, 0.798, 0.5035, 0.7165, 0.5031, 0.8018, 0.5032, 0.8001, 0.5035, 0.7165, 0.5031, 0.8018, 0.5033, 0.6836, 0.5032, 0.6499, 0.5032, 0.6499, 0.5031, 0.6381, 0.5074, 0.75, 0.5031, 0.8044, 0.5031, 0.8018, 0.5031, 0.8044, 0.5074, 0.75, 0.5031, 0.8055, 0.5031, 0.8055, 0.5074, 0.75, 0.507, 0.8137, 0.5074, 0.75, 0.5031, 0.6381, 0.503, 0.625, 0.828, 0.5776, 0.828, 0.5692, 0.875, 0.5692, 0.875, 0.5776, 0.5504, 0.625, 0.5987, 0.75, 0.5061, 0.9688, 0.5066, 0.8893, 0.5051, 0.8539, 0.507, 0.8137, 0.5074, 0.75, 0.5504, 0.625, 0.5015, 0.5, 0.5891, 0.5, 0.6007, 0.625, 0.5504, 0.625, 0.5074, 0.75, 0.503, 0.625, 0.4981, 0.773, 0.4999, 0.5082, 0.5, 0.5, 0.5, 0.5481, 0.5, 0.5659, 0.5, 0.5809, 0.5, 0.5974, 0.5, 0.5988, 0.5, 0.6, 0.5, 0.6012, 0.5, 0.6022, 0.5, 0.6034, 0.5, 0.6046, 0.5, 0.6057, 0.5, 0.6069, 0.5, 0.6078, 0.5, 0.609, 0.5, 0.6103, 0.5, 0.6114, 0.5, 0.6125, 0.5, 0.6134, 0.5, 0.6144, 0.5, 0.6154, 0.5, 0.6164, 0.5, 0.6175, 0.5, 0.6187, 0.5, 0.6199, 0.5, 0.6205, 0.5, 0.6214, 0.5, 0.6224, 0.5, 0.6234, 0.5, 0.625, 0.5, 0.6413, 0.625, 0.5, 0.5138, 0.2716, 0.5139, 0.25, 0.625, 0.25, 0.625, 0.4379, 0.625, 0.6053, 0.6871, 0.6053, 0.6871, 0.625, 0.625, 0.625, 0.625, 0.5916, 0.6742, 0.5916, 0.6742, 0.5944, 0.6704, 0.5953, 0.625, 0.6053, 0.625, 0.5834, 0.6742, 0.5834, 0.6742, 0.5916, 0.625, 0.5916, 0.625, 0.5776, 0.6742, 0.5776, 0.6742, 0.5834, 0.625, 0.5834, 0.625, 0.5692, 0.6742, 0.5692, 0.6742, 0.5776, 0.625, 0.5776, 0.625, 0.5608, 0.6742, 0.5608, 0.6742, 0.5692, 0.625, 0.5692, 0.625, 0.5536, 0.6743, 0.5536, 0.6742, 0.5608, 0.625, 0.5608, 0.625, 0.5455, 0.6871, 0.5455, 0.6871, 0.5478, 0.6871, 0.548, 0.6743, 0.5536, 0.625, 0.5536, 0.625, 0.75, 0.506, 0.994, 0.506, 0.9894, 0.623, 0.75, 0.828, 0.5536, 0.828, 0.5486, 0.875, 0.5486, 0.875, 0.5536, 0.623, 0.75, 0.506, 0.9894, 0.5061, 0.9781, 0.6173, 0.75, 0.6007, 0.625, 0.5987, 0.75, 0.5504, 0.625, 0.6007, 0.625, 0.5891, 0.5, 0.5931, 0.5, 0.6039, 0.625, 0.5891, 0.5, 0.5109, 0.2938, 0.5111, 0.2921, 0.5931, 0.5, 0.5061, 0.9688, 0.5987, 0.75, 0.6019, 0.75, 0.5139, 0.25, 0.5138, 0.2716, 0.5051, 0.2537, 0.5052, 0.25, 0.5061, 0.9713, 0.6142, 0.75, 0.6173, 0.75, 0.5061, 0.9781, 0.5138, 0.2716, 0.5135, 0.2738, 0.5051, 0.2562, 0.5051, 0.2537, 0.6176, 0.625, 0.6142, 0.75, 0.6055, 0.75, 0.6073, 0.625, 0.6121, 0.4987, 0.6127, 0.5, 0.5122, 0.2836, 0.5123, 0.2833, 0.5245, 0.3097, 0.5619, 0.3902, 0.625, 0.6405, 0.875, 0.6405, 0.875, 0.6461, 0.625, 0.6461, 0.625, 0.6461, 0.875, 0.6461, 0.875, 0.6516, 0.625, 0.6516, 0.625, 0.6516, 0.875, 0.6516, 0.875, 0.6565, 0.625, 0.6565, 0.625, 0.6565, 0.875, 0.6565, 0.875, 0.75, 0.625, 0.75, 0.6176, 0.625, 0.6127, 0.5, 0.6121, 0.4987, 0.6173, 0.75, 0.6142, 0.75, 0.6231, 0.6551, 0.6231, 0.6501, 0.6245, 0.6512, 0.6245, 0.6562, 0.6231, 0.6501, 0.6232, 0.6447, 0.6246, 0.6458, 0.6245, 0.6512, 0.6232, 0.6447, 0.6233, 0.6391, 0.6246, 0.6402, 0.6246, 0.6458, 0.6173, 0.75, 0.6231, 0.6551, 0.6245, 0.6562, 0.623, 0.75, 0.6225, 0.5, 0.5127, 0.2802, 0.5135, 0.2738, 0.6244, 0.5, 0.6235, 0.625, 0.6225, 0.5, 0.6244, 0.5, 0.6246, 0.625, 0.5049, 0.2678, 0.5122, 0.2836, 0.5118, 0.2871, 0.5116, 0.2889, 0.5114, 0.2904, 0.5111, 0.2921, 0.5109, 0.2938, 0.5048, 0.2776, 0.5061, 0.9688, 0.6055, 0.75, 0.6142, 0.75, 0.5061, 0.9713, 0.6246, 0.625, 0.6244, 0.5, 0.625, 0.5, 0.625, 0.5455, 0.625, 0.5536, 0.625, 0.5608, 0.625, 0.5692, 0.625, 0.5776, 0.625, 0.5834, 0.625, 0.5916, 0.625, 0.6053, 0.625, 0.625, 0.6246, 0.6458, 0.6246, 0.6402, 0.625, 0.6405, 0.625, 0.6461, 0.6245, 0.6562, 0.6245, 0.6512, 0.625, 0.6516, 0.625, 0.6565, 0.6246, 0.625, 0.6246, 0.6402, 0.6233, 0.6391, 0.6235, 0.625, 0.5051, 0.2562, 0.5135, 0.2738, 0.5127, 0.2802, 0.505, 0.2644, 0.623, 0.75, 0.6245, 0.6562, 0.625, 0.6565, 0.625, 0.75, 0.6244, 0.5, 0.5135, 0.2738, 0.5138, 0.2716, 0.625, 0.5, 0.6245, 0.6512, 0.6246, 0.6458, 0.625, 0.6461, 0.625, 0.6516, 0.6235, 0.625, 0.6233, 0.6223, 0.6224, 0.5016, 0.6225, 0.5, 0.6232, 0.6447, 0.6231, 0.6246, 0.6233, 0.6391, 0.6121, 0.4987, 0.6208, 0.4997, 0.6231, 0.6501, 0.6231, 0.6551, 0.6173, 0.75, 0.6231, 0.6246, 0.6231, 0.6239, 0.6232, 0.6233, 0.6233, 0.6223, 0.6235, 0.625, 0.6233, 0.6391, 0.6222, 0.4999, 0.6218, 0.4999, 0.6208, 0.4997, 0.6121, 0.4987, 0.6042, 0.4638, 0.6225, 0.5, 0.6222, 0.4999, 0.6042, 0.4638, 0.5467, 0.3484, 0.5171, 0.2891, 0.5127, 0.2802, 0.6232, 0.6447, 0.6218, 0.4999, 0.6222, 0.4999, 0.6231, 0.6501, 0.6208, 0.4997, 0.6218, 0.4999, 0.6232, 0.6447, 0.6225, 0.5, 0.6224, 0.5016, 0.6224, 0.5016, 0.6223, 0.5016, 0.6222, 0.5016, 0.6222, 0.4999, 0.6224, 0.5016, 0.6233, 0.6223, 0.6232, 0.6233, 0.6224, 0.5016, 0.6222, 0.4999, 0.6222, 0.5016, 0.6231, 0.6246, 0.6232, 0.6447, 0.6224, 0.5016, 0.6232, 0.6233, 0.6231, 0.6239, 0.6223, 0.5016, 0.6223, 0.5016, 0.6231, 0.6239, 0.6231, 0.6246, 0.6222, 0.5016, 0.4981, 0.773, 0.4967, 0.9577, 0.4954, 0.9577, 0.505, 0.2644, 0.5127, 0.2802, 0.5123, 0.2833, 0.5122, 0.2836, 0.5049, 0.2678, 0.4981, 0.773, 0.4991, 0.7491, 0.4967, 0.9656, 0.4967, 0.9577, 0.5931, 0.5, 0.5111, 0.2921, 0.5114, 0.2904, 0.5951, 0.5, 0.6019, 0.75, 0.6028, 0.75, 0.5061, 0.9688, 0.6039, 0.625, 0.6019, 0.75, 0.5987, 0.75, 0.6007, 0.625, 0.6039, 0.625, 0.5931, 0.5, 0.5951, 0.5, 0.6047, 0.625, 0.6047, 0.625, 0.5951, 0.5, 0.5968, 0.5, 0.6062, 0.625, 0.5951, 0.5, 0.5114, 0.2904, 0.5116, 0.2889, 0.5968, 0.5, 0.6047, 0.625, 0.6028, 0.75, 0.6019, 0.75, 0.6039, 0.625, 0.5061, 0.9688, 0.6028, 0.75, 0.6041, 0.75, 0.5968, 0.5, 0.5116, 0.2889, 0.5118, 0.2871, 0.5981, 0.5, 0.6041, 0.75, 0.6055, 0.75, 0.5061, 0.9688, 0.6062, 0.625, 0.5968, 0.5, 0.5981, 0.5, 0.6073, 0.625, 0.6062, 0.625, 0.6041, 0.75, 0.6028, 0.75, 0.6047, 0.625, 0.6073, 0.625, 0.5981, 0.5, 0.6127, 0.5, 0.6176, 0.625, 0.6073, 0.625, 0.6055, 0.75, 0.6041, 0.75, 0.6062, 0.625, 0.5981, 0.5, 0.5118, 0.2871, 0.5122, 0.2836, 0.6127, 0.5, 0.5, 0.5, 0.4446, 0.2966, 0.4709, 0.2761, 0.5, 0.2957, 0.5, 0.3069, 0.5, 0.3366, 0.4919, 0.5, 0.4409, 0.2998, 0.4446, 0.2966, 0.5, 0.5, 0.4999, 0.5082, 0.4919, 0.5, 0.5, 0.5, 0.5, 0.2957, 0.4709, 0.2761, 0.4649, 0.2721, 0.4319, 0.25, 0.5, 0.25, 0.4998, 1.0, 0.4998, 0.9934, 0.4998, 0.9263, 0.4986, 0.9413, 0.4986, 0.9422, 0.4977, 0.9534, 0.4976, 0.9546, 0.4967, 0.9656, 0.4991, 0.7491, 0.4981, 0.773, 0.5, 0.6413, 0.5, 0.6726, 0.5, 0.6901, 0.5, 0.7177, 0.5, 0.741, 0.5, 0.7462, 0.5, 0.75, 0.5, 0.7714, 0.5, 0.8011, 0.5, 0.8031, 0.5, 0.8051, 0.5, 0.8073, 0.5, 0.8084, 0.5, 0.8102, 0.5, 0.8123, 0.5, 0.8137, 0.5, 0.8147, 0.5, 0.8151, 0.5, 0.8173, 0.5, 0.8193, 0.5, 0.8261, 0.5, 0.8265, 0.5, 0.827, 0.5, 0.8275, 0.5, 0.828, 0.5, 0.8284, 0.5, 0.8288, 0.5, 0.8288, 0.5, 0.8291, 0.5, 0.8297, 0.5, 0.8331, 0.5, 0.8347, 0.5, 0.8369, 0.5, 0.8392, 0.5, 0.8419, 0.5, 0.8454, 0.5, 0.8597, 0.5, 0.864, 0.5, 0.8684, 0.5, 0.8762, 0.5, 0.9016, 0.5, 0.9176, 0.5, 0.9322, 0.5, 0.9461, 0.5, 0.9731, 0.5, 1.0, 0.5034, 0.9203, 0.5034, 0.9204, 0.5034, 0.9441, 0.5034, 0.9402, 0.4967, 0.9656, 0.4976, 0.9546, 0.4976, 0.959, 0.4967, 0.9692, 0.4967, 0.9692, 0.4976, 0.959, 0.4974, 0.9959, 0.4964, 0.9969, 0.4997, 1.0, 0.4998, 0.9934, 0.4998, 0.9934, 0.4998, 1.0, 0.4967, 0.9577, 0.4967, 0.9656, 0.4967, 0.9692, 0.4966, 0.9642, 0.4964, 0.9969, 0.4974, 0.9959, 0.4973, 1.0, 0.4963, 1.0, 0.4998, 0.9934, 0.4998, 0.9934, 0.4998, 0.9343, 0.4998, 0.9263, 0.4966, 0.9642, 0.4967, 0.9692, 0.4964, 0.9969, 0.4963, 1.0, 0.4649, 0.2721, 0.4427, 0.2895, 0.4319, 0.25, 0.4427, 0.2895, 0.439, 0.2922, 0.4282, 0.25, 0.4319, 0.25, 0.4953, 0.9642, 0.3919, 0.5, 0.3956, 0.5, 0.4954, 0.9577, 0.3919, 0.5, 0.439, 0.2922, 0.4409, 0.2998, 0.3956, 0.5, 0.4953, 0.9642, 0.4966, 0.9642, 0.4963, 1.0, 0.4948, 1.0, 0.4709, 0.2761, 0.4446, 0.2966, 0.4427, 0.2895, 0.4649, 0.2721, 0.4446, 0.2966, 0.4409, 0.2998, 0.439, 0.2922, 0.4427, 0.2895, 0.4954, 0.9577, 0.3956, 0.5, 0.4919, 0.5, 0.4999, 0.5082, 0.4981, 0.773, 0.3956, 0.5, 0.4409, 0.2998, 0.4919, 0.5, 0.4954, 0.9577, 0.4967, 0.9577, 0.4966, 0.9642, 0.4953, 0.9642, 0.4974, 0.9959, 0.4976, 0.959, 0.4977, 0.9579, 0.4975, 0.9958, 0.4976, 0.959, 0.4976, 0.9546, 0.4977, 0.9534, 0.4977, 0.9579, 0.4973, 1.0, 0.4974, 0.9959, 0.4975, 0.9958, 0.4974, 1.0, 0.4977, 0.9579, 0.4977, 0.9534, 0.4986, 0.9422, 0.4986, 0.9478, 0.4974, 1.0, 0.4975, 0.9958, 0.4984, 0.9948, 0.4984, 1.0, 0.4975, 0.9958, 0.4977, 0.9579, 0.4986, 0.9478, 0.4984, 0.9948, 0.4985, 0.9947, 0.4987, 0.947, 0.4998, 0.9343, 0.4998, 0.9934, 0.4987, 0.947, 0.4986, 0.9413, 0.4998, 0.9263, 0.4998, 0.9343, 0.4985, 1.0, 0.4985, 0.9947, 0.4998, 0.9934, 0.4997, 1.0, 0.4984, 0.9948, 0.4986, 0.9478, 0.4987, 0.947, 0.4985, 0.9947, 0.4986, 0.9478, 0.4986, 0.9422, 0.4986, 0.9413, 0.4987, 0.947, 0.4984, 1.0, 0.4984, 0.9948, 0.4985, 0.9947, 0.4985, 1.0, 0.6871, 0.6053, 0.6871, 0.6013, 0.875, 0.6022, 0.875, 0.6053, 0.828, 0.5692, 0.828, 0.5608, 0.875, 0.5608, 0.875, 0.5692, 0.828, 0.5916, 0.828, 0.5834, 0.875, 0.5834, 0.875, 0.5916, 0.828, 0.5608, 0.828, 0.5536, 0.875, 0.5536, 0.875, 0.5608, 0.828, 0.5834, 0.828, 0.5776, 0.875, 0.5776, 0.875, 0.5834, 0.6871, 0.625, 0.6871, 0.6053, 0.875, 0.6053, 0.875, 0.625, 0.6871, 0.5455, 0.6871, 0.5, 0.875, 0.5, 0.875, 0.5455, 0.7106, 0.6, 0.6871, 0.6, 0.6871, 0.5916, 0.7106, 0.5916, 0.875, 0.5486, 0.6871, 0.548, 0.875, 0.5474, 0.625, 0.6053, 0.6704, 0.5953, 0.6871, 0.6053, 0.6871, 0.6053, 0.6704, 0.5953, 0.6743, 0.5964, 0.6871, 0.6013, 0.6871, 0.6, 0.6794, 0.5978, 0.6792, 0.5934, 0.6871, 0.5916, 0.6792, 0.5776, 0.6792, 0.5692, 0.6871, 0.5692, 0.6871, 0.5776, 0.6792, 0.5934, 0.6792, 0.5916, 0.6871, 0.5916, 0.6871, 0.6007, 0.6794, 0.5978, 0.6871, 0.6, 0.6792, 0.5692, 0.6792, 0.5608, 0.6871, 0.5608, 0.6871, 0.5692, 0.6792, 0.5916, 0.6792, 0.5834, 0.6871, 0.5834, 0.6871, 0.5916, 0.6755, 0.5942, 0.6756, 0.5968, 0.6743, 0.5964, 0.6742, 0.5944, 0.6792, 0.5608, 0.6792, 0.5536, 0.6871, 0.5536, 0.6871, 0.5608, 0.6792, 0.5834, 0.6792, 0.5776, 0.6871, 0.5776, 0.6871, 0.5834, 0.6792, 0.5536, 0.6871, 0.5482, 0.6871, 0.5486, 0.6871, 0.5536, 0.6786, 0.5776, 0.6786, 0.5692, 0.6792, 0.5692, 0.6792, 0.5776, 0.6786, 0.5935, 0.6786, 0.5916, 0.6792, 0.5916, 0.6792, 0.5934, 0.6871, 0.6007, 0.6788, 0.5977, 0.6794, 0.5978, 0.6871, 0.6007, 0.6742, 0.5944, 0.6743, 0.5964, 0.6704, 0.5953, 0.6786, 0.5916, 0.6786, 0.5834, 0.6792, 0.5834, 0.6792, 0.5916, 0.6786, 0.5692, 0.6786, 0.5608, 0.6792, 0.5608, 0.6792, 0.5692, 0.6786, 0.5608, 0.6786, 0.5536, 0.6792, 0.5536, 0.6792, 0.5608, 0.6786, 0.5834, 0.6786, 0.5776, 0.6792, 0.5776, 0.6792, 0.5834, 0.6786, 0.5536, 0.6871, 0.5482, 0.6871, 0.5482, 0.6792, 0.5536, 0.6871, 0.6008, 0.6772, 0.5972, 0.6775, 0.5973, 0.6871, 0.6008, 0.6871, 0.5482, 0.7106, 0.5486, 0.6871, 0.5486, 0.6871, 0.5482, 0.677, 0.5938, 0.677, 0.5916, 0.6773, 0.5916, 0.6773, 0.5938, 0.6755, 0.5536, 0.6871, 0.548, 0.6871, 0.5481, 0.6767, 0.5536, 0.6755, 0.5834, 0.6755, 0.5776, 0.6767, 0.5776, 0.6767, 0.5834, 0.6755, 0.5608, 0.6755, 0.5536, 0.6767, 0.5536, 0.6767, 0.5608, 0.6755, 0.5692, 0.6755, 0.5608, 0.6767, 0.5608, 0.6767, 0.5692, 0.6755, 0.5916, 0.6755, 0.5834, 0.6767, 0.5834, 0.6767, 0.5916, 0.6871, 0.601, 0.6756, 0.5968, 0.6769, 0.5971, 0.6871, 0.6009, 0.6755, 0.5942, 0.6755, 0.5916, 0.6767, 0.5916, 0.6767, 0.5939, 0.6755, 0.5776, 0.6755, 0.5692, 0.6767, 0.5692, 0.6767, 0.5776, 0.677, 0.5938, 0.6772, 0.5972, 0.6769, 0.5971, 0.6767, 0.5939, 0.828, 0.6, 0.8245, 0.6, 0.781, 0.6, 0.781, 0.5916, 0.828, 0.5916, 0.7693, 0.5834, 0.7693, 0.5776, 0.781, 0.5776, 0.781, 0.5834, 0.7693, 0.5608, 0.7693, 0.5536, 0.781, 0.5536, 0.781, 0.5608, 0.7693, 0.5916, 0.7693, 0.5834, 0.781, 0.5834, 0.781, 0.5916, 0.7693, 0.5692, 0.7693, 0.5608, 0.781, 0.5608, 0.781, 0.5692, 0.7693, 0.5536, 0.7693, 0.5486, 0.781, 0.5486, 0.781, 0.5536, 0.7693, 0.5776, 0.7693, 0.5692, 0.781, 0.5692, 0.781, 0.5776, 0.7106, 0.5776, 0.7106, 0.5692, 0.7341, 0.5692, 0.7341, 0.5776, 0.7106, 0.5536, 0.7106, 0.5486, 0.7341, 0.5486, 0.7341, 0.5536, 0.7106, 0.5692, 0.7106, 0.5608, 0.7341, 0.5608, 0.7341, 0.5692, 0.7106, 0.5916, 0.7106, 0.5834, 0.7341, 0.5834, 0.7341, 0.5916, 0.7106, 0.5608, 0.7106, 0.5536, 0.7341, 0.5536, 0.7341, 0.5608, 0.7106, 0.5834, 0.7106, 0.5776, 0.7341, 0.5776, 0.7341, 0.5834, 0.6786, 0.5935, 0.6788, 0.5977, 0.6781, 0.5975, 0.678, 0.5936, 0.6871, 0.5481, 0.7575, 0.5486, 0.7341, 0.5486, 0.6871, 0.5481, 0.677, 0.5916, 0.677, 0.5834, 0.6773, 0.5834, 0.6773, 0.5916, 0.6774, 0.5536, 0.6871, 0.5481, 0.6871, 0.5481, 0.678, 0.5536, 0.6773, 0.5834, 0.6773, 0.5776, 0.6779, 0.5776, 0.678, 0.5834, 0.6773, 0.5608, 0.6774, 0.5536, 0.678, 0.5536, 0.678, 0.5608, 0.6773, 0.5692, 0.6773, 0.5608, 0.678, 0.5608, 0.678, 0.5692, 0.6773, 0.5916, 0.6773, 0.5834, 0.678, 0.5834, 0.678, 0.5916, 0.6871, 0.6008, 0.6775, 0.5973, 0.6781, 0.5975, 0.6871, 0.6008, 0.6773, 0.5938, 0.6773, 0.5916, 0.678, 0.5916, 0.678, 0.5936, 0.6773, 0.5776, 0.6773, 0.5692, 0.678, 0.5692, 0.6779, 0.5776, 0.7575, 0.6, 0.7341, 0.6, 0.7341, 0.5916, 0.7575, 0.5916, 0.875, 0.6, 0.8651, 0.6, 0.828, 0.6, 0.828, 0.5916, 0.875, 0.5916, 0.6742, 0.5776, 0.6742, 0.5692, 0.6755, 0.5692, 0.6755, 0.5776, 0.6742, 0.5944, 0.6742, 0.5916, 0.6755, 0.5916, 0.6755, 0.5942, 0.6871, 0.6007, 0.6871, 0.6007, 0.6871, 0.6, 0.7106, 0.6, 0.6742, 0.5916, 0.6742, 0.5834, 0.6755, 0.5834, 0.6755, 0.5916, 0.6742, 0.5692, 0.6742, 0.5608, 0.6755, 0.5608, 0.6755, 0.5692, 0.6742, 0.5608, 0.6743, 0.5536, 0.6755, 0.5536, 0.6755, 0.5608, 0.6742, 0.5834, 0.6742, 0.5776, 0.6755, 0.5776, 0.6755, 0.5834, 0.6743, 0.5536, 0.6871, 0.548, 0.6871, 0.548, 0.6755, 0.5536, 0.677, 0.5776, 0.677, 0.5692, 0.6773, 0.5692, 0.6773, 0.5776, 0.6767, 0.5939, 0.6769, 0.5971, 0.6756, 0.5968, 0.6755, 0.5942, 0.781, 0.5834, 0.781, 0.5776, 0.828, 0.5776, 0.828, 0.5834, 0.781, 0.5608, 0.781, 0.5536, 0.828, 0.5536, 0.828, 0.5608, 0.781, 0.5916, 0.781, 0.5834, 0.828, 0.5834, 0.828, 0.5916, 0.781, 0.5692, 0.781, 0.5608, 0.828, 0.5608, 0.828, 0.5692, 0.781, 0.5536, 0.781, 0.5486, 0.828, 0.5486, 0.828, 0.5536, 0.781, 0.5776, 0.781, 0.5692, 0.828, 0.5692, 0.828, 0.5776, 0.6871, 0.548, 0.875, 0.5486, 0.828, 0.5486, 0.6871, 0.548, 0.6871, 0.6013, 0.6743, 0.5964, 0.6871, 0.6011, 0.875, 0.602, 0.875, 0.6022, 0.7693, 0.6, 0.7575, 0.6, 0.7575, 0.5916, 0.7693, 0.5916, 0.6871, 0.6008, 0.7693, 0.6, 0.781, 0.6, 0.6871, 0.6009, 0.677, 0.5692, 0.677, 0.5608, 0.6773, 0.5608, 0.6773, 0.5692, 0.677, 0.5608, 0.677, 0.5536, 0.6774, 0.5536, 0.6773, 0.5608, 0.677, 0.5834, 0.677, 0.5776, 0.6773, 0.5776, 0.6773, 0.5834, 0.677, 0.5536, 0.6871, 0.5481, 0.6871, 0.5481, 0.6774, 0.5536, 0.6871, 0.5481, 0.7693, 0.5486, 0.7575, 0.5486, 0.6871, 0.5481, 0.7341, 0.5776, 0.7341, 0.5692, 0.7575, 0.5692, 0.7575, 0.5776, 0.7341, 0.5536, 0.7341, 0.5486, 0.7575, 0.5486, 0.7575, 0.5536, 0.7341, 0.5692, 0.7341, 0.5608, 0.7575, 0.5608, 0.7575, 0.5692, 0.7341, 0.5916, 0.7341, 0.5834, 0.7575, 0.5834, 0.7575, 0.5916, 0.7341, 0.5608, 0.7341, 0.5536, 0.7575, 0.5536, 0.7575, 0.5608, 0.7341, 0.5834, 0.7341, 0.5776, 0.7575, 0.5776, 0.7575, 0.5834, 0.678, 0.5936, 0.6781, 0.5975, 0.6775, 0.5973, 0.6773, 0.5938, 0.6871, 0.5481, 0.781, 0.5486, 0.7693, 0.5486, 0.6871, 0.5481, 0.6767, 0.5536, 0.6871, 0.5481, 0.6871, 0.5481, 0.677, 0.5536, 0.6767, 0.5834, 0.6767, 0.5776, 0.677, 0.5776, 0.677, 0.5834, 0.6767, 0.5608, 0.6767, 0.5536, 0.677, 0.5536, 0.677, 0.5608, 0.6767, 0.5692, 0.6767, 0.5608, 0.677, 0.5608, 0.677, 0.5692, 0.6871, 0.6008, 0.7575, 0.6, 0.7693, 0.6, 0.6871, 0.6008, 0.781, 0.6, 0.7693, 0.6, 0.7693, 0.5916, 0.781, 0.5916, 0.6767, 0.5776, 0.6767, 0.5692, 0.677, 0.5692, 0.677, 0.5776, 0.6767, 0.5916, 0.6767, 0.5834, 0.677, 0.5834, 0.677, 0.5916, 0.7575, 0.5776, 0.7575, 0.5692, 0.7693, 0.5692, 0.7693, 0.5776, 0.7575, 0.5536, 0.7575, 0.5486, 0.7693, 0.5486, 0.7693, 0.5536, 0.7575, 0.5692, 0.7575, 0.5608, 0.7693, 0.5608, 0.7693, 0.5692, 0.7575, 0.5916, 0.7575, 0.5834, 0.7693, 0.5834, 0.7693, 0.5916, 0.7575, 0.5608, 0.7575, 0.5536, 0.7693, 0.5536, 0.7693, 0.5608, 0.7575, 0.5834, 0.7575, 0.5776, 0.7693, 0.5776, 0.7693, 0.5834, 0.6773, 0.5938, 0.6775, 0.5973, 0.6772, 0.5972, 0.677, 0.5938, 0.6767, 0.5939, 0.6767, 0.5916, 0.677, 0.5916, 0.677, 0.5938, 0.6871, 0.6009, 0.6769, 0.5971, 0.6772, 0.5972, 0.6871, 0.6008, 0.6871, 0.6008, 0.6871, 0.6007, 0.7106, 0.6, 0.7341, 0.6, 0.7575, 0.6, 0.6871, 0.6008, 0.6792, 0.5934, 0.6794, 0.5978, 0.6788, 0.5977, 0.6786, 0.5935, 0.6871, 0.5834, 0.6871, 0.5776, 0.7106, 0.5776, 0.7106, 0.5834, 0.6871, 0.5608, 0.6871, 0.5536, 0.7106, 0.5536, 0.7106, 0.5608, 0.6871, 0.5916, 0.6871, 0.5834, 0.7106, 0.5834, 0.7106, 0.5916, 0.6871, 0.5692, 0.6871, 0.5608, 0.7106, 0.5608, 0.7106, 0.5692, 0.6871, 0.5536, 0.6871, 0.5486, 0.7106, 0.5486, 0.7106, 0.5536, 0.6871, 0.5776, 0.6871, 0.5692, 0.7106, 0.5692, 0.7106, 0.5776, 0.6871, 0.5481, 0.7341, 0.5486, 0.7106, 0.5486, 0.6871, 0.5482, 0.678, 0.5536, 0.6871, 0.5481, 0.6871, 0.5482, 0.6786, 0.5536, 0.678, 0.5834, 0.6779, 0.5776, 0.6786, 0.5776, 0.6786, 0.5834, 0.678, 0.5608, 0.678, 0.5536, 0.6786, 0.5536, 0.6786, 0.5608, 0.678, 0.5692, 0.678, 0.5608, 0.6786, 0.5608, 0.6786, 0.5692, 0.678, 0.5916, 0.678, 0.5834, 0.6786, 0.5834, 0.6786, 0.5916, 0.6871, 0.6008, 0.6781, 0.5975, 0.6788, 0.5977, 0.6871, 0.6007, 0.678, 0.5936, 0.678, 0.5916, 0.6786, 0.5916, 0.6786, 0.5935, 0.6779, 0.5776, 0.678, 0.5692, 0.6786, 0.5692, 0.6786, 0.5776, 0.7341, 0.6, 0.7106, 0.6, 0.7106, 0.5916, 0.7341, 0.5916, 0.875, 0.5474, 0.6871, 0.548, 0.6871, 0.5478, 0.875, 0.5473, 0.875, 0.5473, 0.6871, 0.5478, 0.6871, 0.5455, 0.875, 0.5455, 0.6871, 0.6011, 0.875, 0.6, 0.875, 0.602, 0.6743, 0.5964, 0.8651, 0.6, 0.875, 0.6, 0.6871, 0.6011, 0.6756, 0.5968, 0.828, 0.6, 0.8651, 0.6, 0.6743, 0.5964, 0.6871, 0.601, 0.8245, 0.6, 0.828, 0.6, 0.6756, 0.5968, 0.6871, 0.6009, 0.781, 0.6, 0.8245, 0.6, 0.6871, 0.601, 0.5036, 0.9077, 0.5038, 0.9303, 0.5037, 0.9296, 0.5037, 0.9291, 0.6042, 0.4638, 0.6121, 0.4987, 0.5619, 0.3902, 0.5619, 0.3902, 0.5245, 0.3097, 0.5467, 0.3484, 0.5467, 0.3484, 0.5245, 0.3097, 0.5171, 0.2891, 0.5171, 0.2891, 0.5123, 0.2833, 0.5127, 0.2802, 0.5123, 0.2833, 0.5171, 0.2891, 0.5245, 0.3097, 0.5467, 0.3484, 0.6042, 0.4638, 0.5619, 0.3902])
me_cube.materials.append(mat_material)
me_cube.use_remesh_preserve_volume = False
me_cube.use_remesh_preserve_attributes = False
me_cube.use_mirror_vertex_groups = False
me_cube.update()

# ---- objects
ob_cube = bpy.data.objects.new('Cube', me_cube)
ob_light = bpy.data.objects.new('Light', light_light)
ob_camera = bpy.data.objects.new('Camera', cam_camera)
ob_empty = bpy.data.objects.new('Empty', None)
ob_empty_001 = bpy.data.objects.new('Empty.001', None)
ob_empty_002 = bpy.data.objects.new('Empty.002', None)

# ---- transforms, parenting, visibility, modifiers, constraints
ob_cube.location = (0.0, 0.0, 0.0)
ob_cube.lock_rotations_4d = False
ob_cube.empty_display_type = 'ARROWS'
ob_cube.lineart.crease_threshold = 0.0
_m = ob_cube.modifiers.new('Mirror', 'MIRROR')
ob_light.location = (4.076, 1.005, 5.904)
ob_light.rotation_euler = (0.6503, 0.05522, 1.866)
ob_light.lock_rotations_4d = False
ob_light.empty_display_type = 'ARROWS'
ob_light.color = (0.0, 0.0, 0.0, 0.0)
ob_light.lineart.crease_threshold = 0.0
ob_camera.location = (7.359, -6.926, 4.958)
ob_camera.rotation_euler = (1.109, 0.0, 0.8149)
ob_camera.lock_rotations_4d = False
ob_camera.empty_display_type = 'ARROWS'
ob_camera.color = (0.0, 0.0, 0.0, 0.0)
ob_camera.display_type = 'WIRE'
ob_camera.lineart.crease_threshold = 0.0
ob_empty.location = (138.7, 151.0, 119.6)
ob_empty.rotation_euler = (1.571, -0.0, -0.0)
ob_empty.scale = (100.0, 100.0, 100.0)
ob_empty.empty_display_type = 'IMAGE'
ob_empty.empty_display_size = 5.0
ob_empty.empty_image_depth = 'BACK'
ob_empty.show_empty_image_perspective = False
ob_empty.empty_image_side = 'FRONT'
ob_empty.lineart.crease_threshold = 0.0
ob_empty_001.location = (-211.4, 123.9, 46.87)
ob_empty_001.rotation_euler = (1.571, -0.0, 1.571)
ob_empty_001.scale = (100.0, 100.0, 100.0)
ob_empty_001.empty_display_type = 'IMAGE'
ob_empty_001.empty_display_size = 5.0
ob_empty_001.empty_image_depth = 'BACK'
ob_empty_001.show_empty_image_perspective = False
ob_empty_001.empty_image_side = 'FRONT'
ob_empty_001.lineart.crease_threshold = 0.0
ob_empty_002.location = (70.8, 123.8, 0.0)
ob_empty_002.rotation_euler = (0.0, 0.0, 1.571)
ob_empty_002.scale = (100.0, 100.0, 1.0)
ob_empty_002.empty_display_type = 'IMAGE'
ob_empty_002.empty_display_size = 5.0
ob_empty_002.empty_image_depth = 'BACK'
ob_empty_002.show_empty_image_perspective = False
ob_empty_002.empty_image_side = 'FRONT'
ob_empty_002.lineart.crease_threshold = 0.0

# ---- collection membership
col_collection.objects.link(ob_cube)
col_collection.objects.link(ob_light)
col_collection.objects.link(ob_camera)
col_collection.objects.link(ob_empty)
col_collection.objects.link(ob_empty_001)
col_collection.objects.link(ob_empty_002)

# ---- scene / render settings (as saved in the file)
scene.camera = ob_camera
scene.frame_start = 1; scene.frame_end = 250; scene.frame_set(1)
scene.render.engine = 'BLENDER_EEVEE_NEXT'
scene.cycles.use_denoising = False
scene.cycles.samples = 128
scene.cycles.sampling_pattern = 'TABULATED_SOBOL'
scene.cycles.use_adaptive_sampling = False
scene.cycles.use_light_tree = False
scene.view_settings.view_transform = 'Filmic'
bpy.context.view_layer.update()
